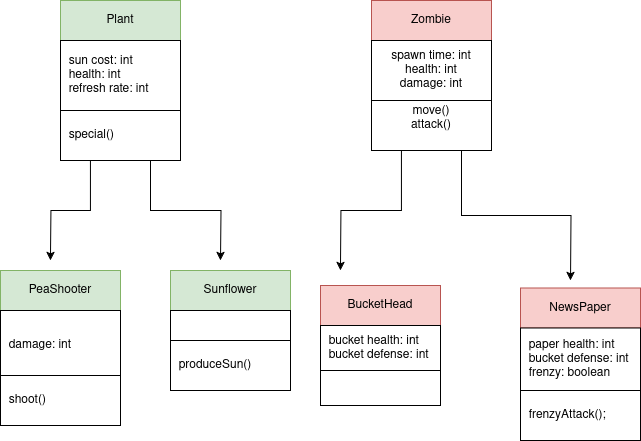

The diagram above was exported from draw.io. Its source (the exported page's mxGraphModel, read from the mxfile embedded in the PNG):
<mxGraphModel dx="1426" dy="754" grid="1" gridSize="10" guides="1" tooltips="1" connect="1" arrows="1" fold="1" page="1" pageScale="1" pageWidth="850" pageHeight="1100" math="0" shadow="0">
  <root>
    <mxCell id="0" />
    <mxCell id="1" parent="0" />
    <mxCell id="FM4ICEFHzZGGhSYexmiT-1" value="Plant" style="rounded=0;whiteSpace=wrap;html=1;fillColor=#d5e8d4;strokeColor=#82b366;" vertex="1" parent="1">
      <mxGeometry x="130" y="150" width="120" height="40" as="geometry" />
    </mxCell>
    <mxCell id="FM4ICEFHzZGGhSYexmiT-2" value="&lt;div align=&quot;left&quot;&gt;&amp;nbsp; sun cost: int&lt;/div&gt;&lt;div align=&quot;left&quot;&gt;&amp;nbsp; health: int&lt;/div&gt;&lt;div align=&quot;left&quot;&gt;&amp;nbsp; refresh rate: int &lt;br&gt;&lt;/div&gt;" style="rounded=0;whiteSpace=wrap;html=1;align=left;" vertex="1" parent="1">
      <mxGeometry x="130" y="190" width="120" height="70" as="geometry" />
    </mxCell>
    <mxCell id="FM4ICEFHzZGGhSYexmiT-9" style="edgeStyle=orthogonalEdgeStyle;rounded=0;orthogonalLoop=1;jettySize=auto;html=1;exitX=0.25;exitY=1;exitDx=0;exitDy=0;" edge="1" parent="1" source="FM4ICEFHzZGGhSYexmiT-3">
      <mxGeometry relative="1" as="geometry">
        <mxPoint x="120" y="410" as="targetPoint" />
      </mxGeometry>
    </mxCell>
    <mxCell id="FM4ICEFHzZGGhSYexmiT-14" style="edgeStyle=orthogonalEdgeStyle;rounded=0;orthogonalLoop=1;jettySize=auto;html=1;exitX=0.75;exitY=1;exitDx=0;exitDy=0;" edge="1" parent="1" source="FM4ICEFHzZGGhSYexmiT-3">
      <mxGeometry relative="1" as="geometry">
        <mxPoint x="290" y="410" as="targetPoint" />
      </mxGeometry>
    </mxCell>
    <mxCell id="FM4ICEFHzZGGhSYexmiT-3" value="&lt;div align=&quot;left&quot;&gt;&amp;nbsp; special()&lt;/div&gt;" style="rounded=0;whiteSpace=wrap;html=1;align=left;" vertex="1" parent="1">
      <mxGeometry x="130" y="260" width="120" height="50" as="geometry" />
    </mxCell>
    <mxCell id="FM4ICEFHzZGGhSYexmiT-6" value="&lt;div align=&quot;center&quot;&gt;Zombie&lt;/div&gt;" style="rounded=0;whiteSpace=wrap;html=1;fillColor=#f8cecc;strokeColor=#b85450;align=center;" vertex="1" parent="1">
      <mxGeometry x="441" y="150" width="120" height="40" as="geometry" />
    </mxCell>
    <mxCell id="FM4ICEFHzZGGhSYexmiT-7" value="&lt;div&gt;spawn time: int&lt;/div&gt;&lt;div&gt;health: int &lt;br&gt;&lt;/div&gt;&lt;div&gt;damage: int&lt;/div&gt;" style="rounded=0;whiteSpace=wrap;html=1;" vertex="1" parent="1">
      <mxGeometry x="441" y="190" width="120" height="60" as="geometry" />
    </mxCell>
    <mxCell id="FM4ICEFHzZGGhSYexmiT-19" style="edgeStyle=orthogonalEdgeStyle;rounded=0;orthogonalLoop=1;jettySize=auto;html=1;exitX=0.25;exitY=1;exitDx=0;exitDy=0;" edge="1" parent="1" source="FM4ICEFHzZGGhSYexmiT-8">
      <mxGeometry relative="1" as="geometry">
        <mxPoint x="410" y="420" as="targetPoint" />
      </mxGeometry>
    </mxCell>
    <mxCell id="FM4ICEFHzZGGhSYexmiT-27" style="edgeStyle=orthogonalEdgeStyle;rounded=0;orthogonalLoop=1;jettySize=auto;html=1;exitX=0.75;exitY=1;exitDx=0;exitDy=0;" edge="1" parent="1" source="FM4ICEFHzZGGhSYexmiT-8">
      <mxGeometry relative="1" as="geometry">
        <mxPoint x="640" y="430" as="targetPoint" />
      </mxGeometry>
    </mxCell>
    <mxCell id="FM4ICEFHzZGGhSYexmiT-8" value="&lt;div&gt;move()&lt;/div&gt;&lt;div&gt;attack()&lt;/div&gt;&lt;div&gt;&lt;br&gt;&lt;/div&gt;" style="rounded=0;whiteSpace=wrap;html=1;" vertex="1" parent="1">
      <mxGeometry x="441" y="250" width="120" height="50" as="geometry" />
    </mxCell>
    <mxCell id="FM4ICEFHzZGGhSYexmiT-11" value="PeaShooter" style="rounded=0;whiteSpace=wrap;html=1;fillColor=#d5e8d4;strokeColor=#82b366;" vertex="1" parent="1">
      <mxGeometry x="70" y="420" width="120" height="40" as="geometry" />
    </mxCell>
    <mxCell id="FM4ICEFHzZGGhSYexmiT-12" value="&lt;div align=&quot;left&quot;&gt;&amp;nbsp; damage: int &lt;br&gt;&lt;/div&gt;" style="rounded=0;whiteSpace=wrap;html=1;align=left;" vertex="1" parent="1">
      <mxGeometry x="70" y="460" width="120" height="70" as="geometry" />
    </mxCell>
    <mxCell id="FM4ICEFHzZGGhSYexmiT-13" value="&amp;nbsp; shoot()" style="rounded=0;whiteSpace=wrap;html=1;align=left;" vertex="1" parent="1">
      <mxGeometry x="70" y="525" width="120" height="50" as="geometry" />
    </mxCell>
    <mxCell id="FM4ICEFHzZGGhSYexmiT-15" value="Sunflower" style="rounded=0;whiteSpace=wrap;html=1;fillColor=#d5e8d4;strokeColor=#82b366;" vertex="1" parent="1">
      <mxGeometry x="240" y="420" width="120" height="40" as="geometry" />
    </mxCell>
    <mxCell id="FM4ICEFHzZGGhSYexmiT-16" value="" style="rounded=0;whiteSpace=wrap;html=1;align=left;" vertex="1" parent="1">
      <mxGeometry x="240" y="460" width="120" height="30" as="geometry" />
    </mxCell>
    <mxCell id="FM4ICEFHzZGGhSYexmiT-17" value="&amp;nbsp; produceSun()" style="rounded=0;whiteSpace=wrap;html=1;align=left;" vertex="1" parent="1">
      <mxGeometry x="240" y="490" width="120" height="50" as="geometry" />
    </mxCell>
    <mxCell id="FM4ICEFHzZGGhSYexmiT-23" value="BucketHead" style="rounded=0;whiteSpace=wrap;html=1;fillColor=#f8cecc;strokeColor=#b85450;" vertex="1" parent="1">
      <mxGeometry x="390" y="435" width="120" height="40" as="geometry" />
    </mxCell>
    <mxCell id="FM4ICEFHzZGGhSYexmiT-24" value="&lt;div&gt;&amp;nbsp; bucket health: int&lt;/div&gt;&lt;div&gt;&amp;nbsp; bucket defense: int&lt;/div&gt;" style="rounded=0;whiteSpace=wrap;html=1;align=left;" vertex="1" parent="1">
      <mxGeometry x="390" y="475" width="120" height="45" as="geometry" />
    </mxCell>
    <mxCell id="FM4ICEFHzZGGhSYexmiT-25" value="&amp;nbsp; " style="rounded=0;whiteSpace=wrap;html=1;align=left;" vertex="1" parent="1">
      <mxGeometry x="390" y="520" width="120" height="35" as="geometry" />
    </mxCell>
    <mxCell id="FM4ICEFHzZGGhSYexmiT-28" value="NewsPaper" style="rounded=0;whiteSpace=wrap;html=1;fillColor=#f8cecc;strokeColor=#b85450;" vertex="1" parent="1">
      <mxGeometry x="590" y="437.5" width="120" height="40" as="geometry" />
    </mxCell>
    <mxCell id="FM4ICEFHzZGGhSYexmiT-29" value="&lt;div&gt;&amp;nbsp; paper health: int&lt;/div&gt;&lt;div&gt;&amp;nbsp; bucket defense: int&lt;/div&gt;&lt;div&gt;&amp;nbsp; frenzy: boolean&lt;/div&gt;" style="rounded=0;whiteSpace=wrap;html=1;align=left;" vertex="1" parent="1">
      <mxGeometry x="590" y="477.5" width="120" height="62.5" as="geometry" />
    </mxCell>
    <mxCell id="FM4ICEFHzZGGhSYexmiT-30" value="&amp;nbsp; frenzyAttack();" style="rounded=0;whiteSpace=wrap;html=1;align=left;" vertex="1" parent="1">
      <mxGeometry x="590" y="540" width="120" height="50" as="geometry" />
    </mxCell>
  </root>
</mxGraphModel>